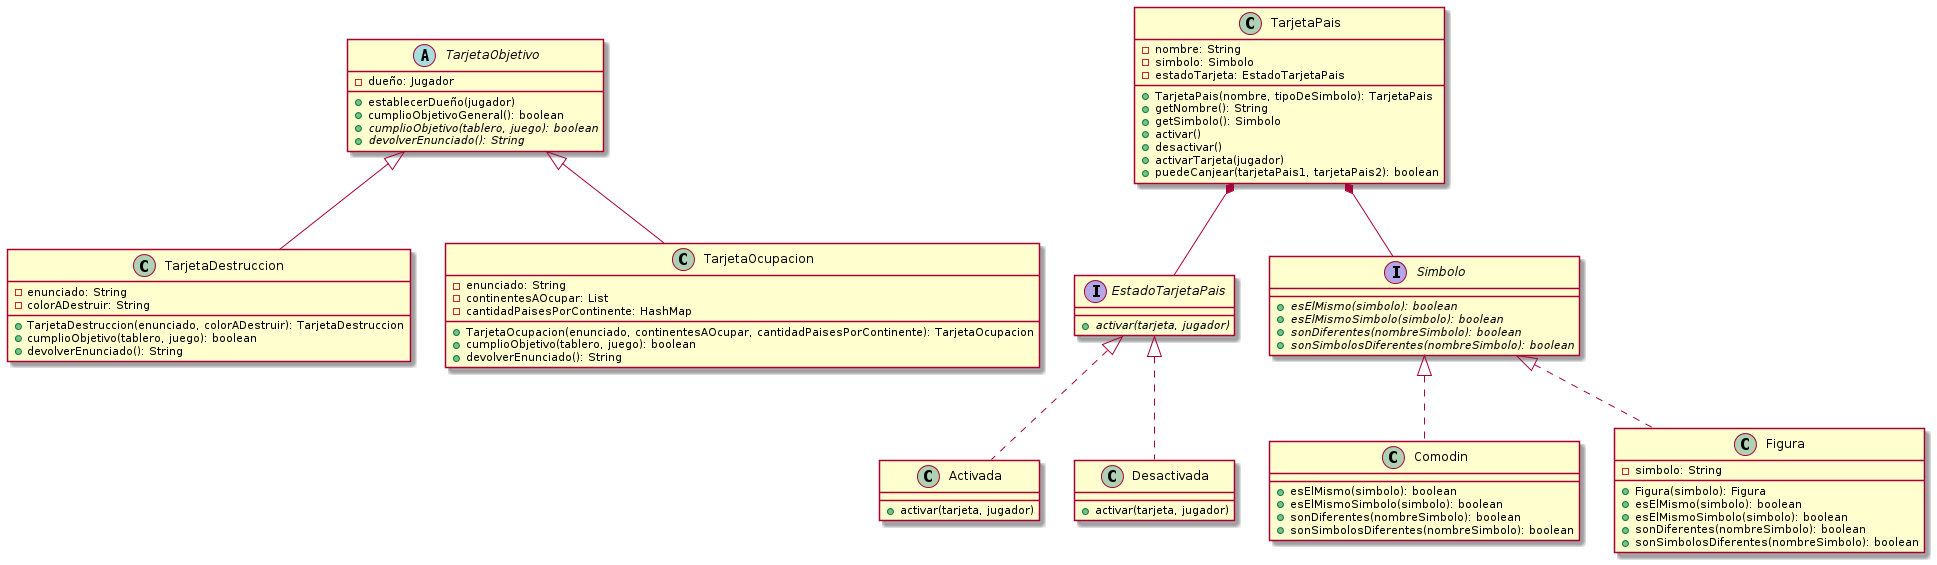

The diagram above was rendered by PlantUML. Its source (embedded in the PNG):
@startuml
TarjetaObjetivo <|-- TarjetaDestruccion
TarjetaObjetivo <|-- TarjetaOcupacion

Interface EstadoTarjetaPais
Interface Simbolo

TarjetaPais *-- EstadoTarjetaPais
EstadoTarjetaPais <|.. Activada
EstadoTarjetaPais <|.. Desactivada

TarjetaPais *-- Simbolo
Simbolo <|.. Comodin
Simbolo <|.. Figura

abstract class TarjetaObjetivo {
	- dueño: Jugador
	+ establecerDueño(jugador)
	+ cumplioObjetivoGeneral(): boolean
	{abstract} + cumplioObjetivo(tablero, juego): boolean
	{abstract} + devolverEnunciado(): String
}

class TarjetaDestruccion {
	- enunciado: String
    - colorADestruir: String
	+ TarjetaDestruccion(enunciado, colorADestruir): TarjetaDestruccion
	+ cumplioObjetivo(tablero, juego): boolean
	+ devolverEnunciado(): String
}

class TarjetaOcupacion {
	- enunciado: String
	- continentesAOcupar: List
    - cantidadPaisesPorContinente: HashMap
	
	+ TarjetaOcupacion(enunciado, continentesAOcupar, cantidadPaisesPorContinente): TarjetaOcupacion
	+ cumplioObjetivo(tablero, juego): boolean
	+ devolverEnunciado(): String
}

interface EstadoTarjetaPais {
	{abstract} + activar(tarjeta, jugador)
}

class Activada {
	+ activar(tarjeta, jugador)
}
  
class Desactivada {
	+ activar(tarjeta, jugador)
}

interface Simbolo {
	{abstract} + esElMismo(simbolo): boolean
	{abstract} + esElMismoSimbolo(simbolo): boolean
	{abstract} + sonDiferentes(nombreSimbolo): boolean
	{abstract} + sonSimbolosDiferentes(nombreSimbolo): boolean
}
  
class Comodin {
	+ esElMismo(simbolo): boolean
	+ esElMismoSimbolo(simbolo): boolean
	+ sonDiferentes(nombreSimbolo): boolean
	+ sonSimbolosDiferentes(nombreSimbolo): boolean
}

class Figura {
	- simbolo: String
	+ Figura(simbolo): Figura
	+ esElMismo(simbolo): boolean
	+ esElMismoSimbolo(simbolo): boolean
	+ sonDiferentes(nombreSimbolo): boolean
	+ sonSimbolosDiferentes(nombreSimbolo): boolean
}

class TarjetaPais {
	- nombre: String
    - simbolo: Simbolo
    - estadoTarjeta: EstadoTarjetaPais
	
	+ TarjetaPais(nombre, tipoDeSimbolo): TarjetaPais
	+ getNombre(): String
	+ getSimbolo(): Simbolo
	+ activar()
	+ desactivar()
	+ activarTarjeta(jugador)
	+ puedeCanjear(tarjetaPais1, tarjetaPais2): boolean
}
@enduml